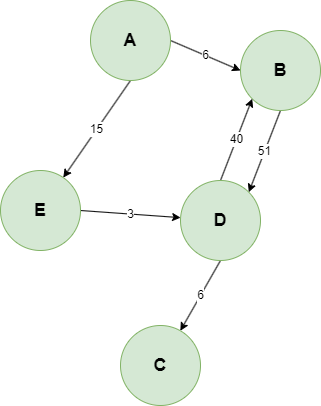

The diagram above was exported from draw.io. Its source (the exported page's mxGraphModel, read from the mxfile embedded in the PNG):
<mxGraphModel dx="2074" dy="1116" grid="1" gridSize="10" guides="1" tooltips="1" connect="1" arrows="1" fold="1" page="1" pageScale="1" pageWidth="827" pageHeight="1169" math="0" shadow="0">
  <root>
    <mxCell id="0" />
    <mxCell id="1" parent="0" />
    <mxCell id="bNOC3FG6BeHhs0C6SkvL-9" value="15" style="rounded=0;orthogonalLoop=1;jettySize=auto;html=1;exitX=0.5;exitY=1;exitDx=0;exitDy=0;" edge="1" parent="1" source="bNOC3FG6BeHhs0C6SkvL-2" target="bNOC3FG6BeHhs0C6SkvL-6">
      <mxGeometry relative="1" as="geometry" />
    </mxCell>
    <mxCell id="bNOC3FG6BeHhs0C6SkvL-10" value="6" style="rounded=0;orthogonalLoop=1;jettySize=auto;html=1;exitX=1;exitY=0.5;exitDx=0;exitDy=0;entryX=0;entryY=0.5;entryDx=0;entryDy=0;" edge="1" parent="1" source="bNOC3FG6BeHhs0C6SkvL-2" target="bNOC3FG6BeHhs0C6SkvL-5">
      <mxGeometry relative="1" as="geometry" />
    </mxCell>
    <mxCell id="bNOC3FG6BeHhs0C6SkvL-2" value="&lt;font style=&quot;font-size: 18px;&quot;&gt;&lt;b&gt;A&lt;/b&gt;&lt;/font&gt;" style="ellipse;whiteSpace=wrap;html=1;aspect=fixed;fillColor=#d5e8d4;strokeColor=#82b366;" vertex="1" parent="1">
      <mxGeometry x="150" y="220" width="80" height="80" as="geometry" />
    </mxCell>
    <mxCell id="bNOC3FG6BeHhs0C6SkvL-11" value="51" style="rounded=0;orthogonalLoop=1;jettySize=auto;html=1;exitX=0.5;exitY=1;exitDx=0;exitDy=0;entryX=1;entryY=0;entryDx=0;entryDy=0;" edge="1" parent="1" source="bNOC3FG6BeHhs0C6SkvL-5" target="bNOC3FG6BeHhs0C6SkvL-8">
      <mxGeometry relative="1" as="geometry" />
    </mxCell>
    <mxCell id="bNOC3FG6BeHhs0C6SkvL-5" value="&lt;font style=&quot;font-size: 18px;&quot;&gt;&lt;b&gt;B&lt;/b&gt;&lt;/font&gt;" style="ellipse;whiteSpace=wrap;html=1;aspect=fixed;fillColor=#d5e8d4;strokeColor=#82b366;" vertex="1" parent="1">
      <mxGeometry x="300" y="250" width="80" height="80" as="geometry" />
    </mxCell>
    <mxCell id="bNOC3FG6BeHhs0C6SkvL-12" value="3" style="rounded=0;orthogonalLoop=1;jettySize=auto;html=1;exitX=1;exitY=0.5;exitDx=0;exitDy=0;" edge="1" parent="1" source="bNOC3FG6BeHhs0C6SkvL-6" target="bNOC3FG6BeHhs0C6SkvL-8">
      <mxGeometry relative="1" as="geometry" />
    </mxCell>
    <mxCell id="bNOC3FG6BeHhs0C6SkvL-6" value="&lt;font style=&quot;font-size: 18px;&quot;&gt;&lt;b&gt;E&lt;/b&gt;&lt;/font&gt;" style="ellipse;whiteSpace=wrap;html=1;aspect=fixed;fillColor=#d5e8d4;strokeColor=#82b366;" vertex="1" parent="1">
      <mxGeometry x="60" y="390" width="80" height="80" as="geometry" />
    </mxCell>
    <mxCell id="bNOC3FG6BeHhs0C6SkvL-7" value="&lt;font style=&quot;font-size: 18px;&quot;&gt;&lt;b&gt;C&lt;/b&gt;&lt;/font&gt;" style="ellipse;whiteSpace=wrap;html=1;aspect=fixed;fillColor=#d5e8d4;strokeColor=#82b366;" vertex="1" parent="1">
      <mxGeometry x="180" y="545" width="80" height="80" as="geometry" />
    </mxCell>
    <mxCell id="bNOC3FG6BeHhs0C6SkvL-13" value="6" style="rounded=0;orthogonalLoop=1;jettySize=auto;html=1;exitX=0.5;exitY=1;exitDx=0;exitDy=0;" edge="1" parent="1" source="bNOC3FG6BeHhs0C6SkvL-8" target="bNOC3FG6BeHhs0C6SkvL-7">
      <mxGeometry relative="1" as="geometry" />
    </mxCell>
    <mxCell id="bNOC3FG6BeHhs0C6SkvL-16" value="40" style="rounded=0;orthogonalLoop=1;jettySize=auto;html=1;exitX=0.5;exitY=0;exitDx=0;exitDy=0;entryX=0;entryY=1;entryDx=0;entryDy=0;" edge="1" parent="1" source="bNOC3FG6BeHhs0C6SkvL-8" target="bNOC3FG6BeHhs0C6SkvL-5">
      <mxGeometry relative="1" as="geometry" />
    </mxCell>
    <mxCell id="bNOC3FG6BeHhs0C6SkvL-8" value="&lt;font style=&quot;font-size: 18px;&quot;&gt;&lt;b&gt;D&lt;/b&gt;&lt;/font&gt;" style="ellipse;whiteSpace=wrap;html=1;aspect=fixed;fillColor=#d5e8d4;strokeColor=#82b366;" vertex="1" parent="1">
      <mxGeometry x="240" y="400" width="80" height="80" as="geometry" />
    </mxCell>
  </root>
</mxGraphModel>